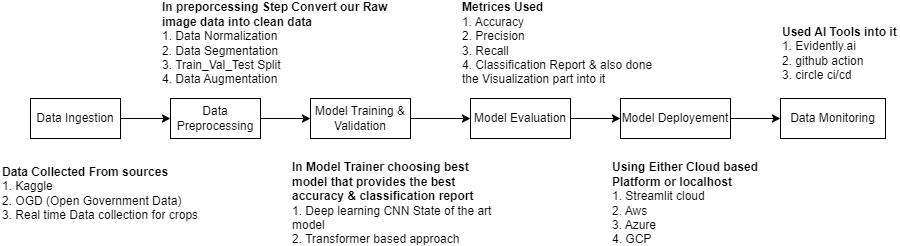

The diagram above was exported from draw.io. Its source (the exported page's mxGraphModel, read from the mxfile embedded in the PNG):
<mxGraphModel dx="1026" dy="1531" grid="1" gridSize="10" guides="1" tooltips="1" connect="1" arrows="1" fold="1" page="1" pageScale="1" pageWidth="850" pageHeight="1100" math="0" shadow="0">
  <root>
    <mxCell id="0" />
    <mxCell id="1" parent="0" />
    <mxCell id="yJV3EUJNcSvxnOGbuNJU-8" style="edgeStyle=orthogonalEdgeStyle;rounded=0;orthogonalLoop=1;jettySize=auto;html=1;exitX=1;exitY=0.5;exitDx=0;exitDy=0;entryX=0;entryY=0.5;entryDx=0;entryDy=0;" edge="1" parent="1" source="yJV3EUJNcSvxnOGbuNJU-1" target="yJV3EUJNcSvxnOGbuNJU-2">
      <mxGeometry relative="1" as="geometry" />
    </mxCell>
    <mxCell id="yJV3EUJNcSvxnOGbuNJU-1" value="Data Ingestion" style="rounded=0;whiteSpace=wrap;html=1;" vertex="1" parent="1">
      <mxGeometry x="40" y="80" width="90" height="40" as="geometry" />
    </mxCell>
    <mxCell id="yJV3EUJNcSvxnOGbuNJU-9" style="edgeStyle=orthogonalEdgeStyle;rounded=0;orthogonalLoop=1;jettySize=auto;html=1;exitX=1;exitY=0.5;exitDx=0;exitDy=0;entryX=0;entryY=0.5;entryDx=0;entryDy=0;" edge="1" parent="1" source="yJV3EUJNcSvxnOGbuNJU-2" target="yJV3EUJNcSvxnOGbuNJU-3">
      <mxGeometry relative="1" as="geometry" />
    </mxCell>
    <mxCell id="yJV3EUJNcSvxnOGbuNJU-2" value="Data Preprocessing" style="rounded=0;whiteSpace=wrap;html=1;" vertex="1" parent="1">
      <mxGeometry x="180" y="80" width="90" height="40" as="geometry" />
    </mxCell>
    <mxCell id="yJV3EUJNcSvxnOGbuNJU-10" style="edgeStyle=orthogonalEdgeStyle;rounded=0;orthogonalLoop=1;jettySize=auto;html=1;exitX=1;exitY=0.5;exitDx=0;exitDy=0;entryX=0;entryY=0.5;entryDx=0;entryDy=0;" edge="1" parent="1" source="yJV3EUJNcSvxnOGbuNJU-3" target="yJV3EUJNcSvxnOGbuNJU-4">
      <mxGeometry relative="1" as="geometry" />
    </mxCell>
    <mxCell id="yJV3EUJNcSvxnOGbuNJU-3" value="Model Training &amp;amp; Validation" style="rounded=0;whiteSpace=wrap;html=1;" vertex="1" parent="1">
      <mxGeometry x="320" y="80" width="100" height="40" as="geometry" />
    </mxCell>
    <mxCell id="yJV3EUJNcSvxnOGbuNJU-11" style="edgeStyle=orthogonalEdgeStyle;rounded=0;orthogonalLoop=1;jettySize=auto;html=1;exitX=1;exitY=0.5;exitDx=0;exitDy=0;entryX=0;entryY=0.5;entryDx=0;entryDy=0;" edge="1" parent="1" source="yJV3EUJNcSvxnOGbuNJU-4" target="yJV3EUJNcSvxnOGbuNJU-5">
      <mxGeometry relative="1" as="geometry" />
    </mxCell>
    <mxCell id="yJV3EUJNcSvxnOGbuNJU-4" value="Model Evaluation" style="rounded=0;whiteSpace=wrap;html=1;" vertex="1" parent="1">
      <mxGeometry x="480" y="80" width="100" height="40" as="geometry" />
    </mxCell>
    <mxCell id="yJV3EUJNcSvxnOGbuNJU-13" style="edgeStyle=orthogonalEdgeStyle;rounded=0;orthogonalLoop=1;jettySize=auto;html=1;exitX=1;exitY=0.5;exitDx=0;exitDy=0;entryX=0;entryY=0.5;entryDx=0;entryDy=0;" edge="1" parent="1" source="yJV3EUJNcSvxnOGbuNJU-5" target="yJV3EUJNcSvxnOGbuNJU-6">
      <mxGeometry relative="1" as="geometry" />
    </mxCell>
    <mxCell id="yJV3EUJNcSvxnOGbuNJU-5" value="Model Deployement" style="rounded=0;whiteSpace=wrap;html=1;" vertex="1" parent="1">
      <mxGeometry x="630" y="80" width="110" height="40" as="geometry" />
    </mxCell>
    <mxCell id="yJV3EUJNcSvxnOGbuNJU-6" value="Data Monitoring" style="rounded=0;whiteSpace=wrap;html=1;" vertex="1" parent="1">
      <mxGeometry x="790" y="80" width="105" height="40" as="geometry" />
    </mxCell>
    <mxCell id="yJV3EUJNcSvxnOGbuNJU-26" value="&lt;b&gt;Data Collected From sources&lt;/b&gt;&lt;div&gt;1. Kaggle&lt;/div&gt;&lt;div&gt;2. OGD (Open Government Data)&lt;/div&gt;&lt;div&gt;3. Real time Data collection for crops&lt;/div&gt;" style="text;html=1;align=left;verticalAlign=middle;whiteSpace=wrap;rounded=0;" vertex="1" parent="1">
      <mxGeometry x="10" y="160" width="200" height="30" as="geometry" />
    </mxCell>
    <mxCell id="yJV3EUJNcSvxnOGbuNJU-29" value="&lt;b&gt;In preporcessing Step Convert our Raw image data into clean data&lt;/b&gt;&lt;div&gt;1. Data Normalization&lt;/div&gt;&lt;div&gt;2. Data Segmentation&lt;/div&gt;&lt;div&gt;3. Train_Val_Test Split&lt;/div&gt;&lt;div&gt;4. Data Augmentation&lt;/div&gt;" style="text;html=1;align=left;verticalAlign=middle;whiteSpace=wrap;rounded=0;" vertex="1" parent="1">
      <mxGeometry x="170" y="10" width="240" height="30" as="geometry" />
    </mxCell>
    <mxCell id="yJV3EUJNcSvxnOGbuNJU-30" value="&lt;b&gt;In Model Trainer choosing best model that provides the best accuracy &amp;amp; classification report&lt;/b&gt;&lt;div&gt;1. Deep learning CNN State of the art model&lt;/div&gt;&lt;div&gt;2. Transformer based approach&lt;/div&gt;" style="text;html=1;align=left;verticalAlign=middle;whiteSpace=wrap;rounded=0;" vertex="1" parent="1">
      <mxGeometry x="300" y="170" width="210" height="30" as="geometry" />
    </mxCell>
    <mxCell id="yJV3EUJNcSvxnOGbuNJU-34" value="&lt;b&gt;Metrices Used&amp;nbsp;&lt;/b&gt;&lt;div&gt;1. Accuracy&lt;/div&gt;&lt;div&gt;2. Precision&lt;/div&gt;&lt;div&gt;3. Recall&lt;/div&gt;&lt;div&gt;4. Classification Report &amp;amp; also done the Visualization part into it&lt;/div&gt;" style="text;html=1;align=left;verticalAlign=middle;whiteSpace=wrap;rounded=0;" vertex="1" parent="1">
      <mxGeometry x="470" y="10" width="210" height="30" as="geometry" />
    </mxCell>
    <mxCell id="yJV3EUJNcSvxnOGbuNJU-37" value="&lt;b&gt;Using Either Cloud based Platform or localhost&lt;/b&gt;&lt;div&gt;1. Streamlit cloud&lt;/div&gt;&lt;div&gt;2. Aws&lt;/div&gt;&lt;div&gt;3. Azure&lt;/div&gt;&lt;div&gt;4. GCP&lt;/div&gt;" style="text;html=1;align=left;verticalAlign=middle;whiteSpace=wrap;rounded=0;" vertex="1" parent="1">
      <mxGeometry x="620" y="170" width="170" height="30" as="geometry" />
    </mxCell>
    <mxCell id="yJV3EUJNcSvxnOGbuNJU-38" value="&lt;b&gt;Used AI Tools into it&lt;/b&gt;&lt;div&gt;1. Evidently.ai&lt;/div&gt;&lt;div&gt;2. github action&lt;/div&gt;&lt;div&gt;3. circle ci/cd&lt;/div&gt;" style="text;html=1;align=left;verticalAlign=middle;whiteSpace=wrap;rounded=0;" vertex="1" parent="1">
      <mxGeometry x="790" width="120" height="70" as="geometry" />
    </mxCell>
  </root>
</mxGraphModel>